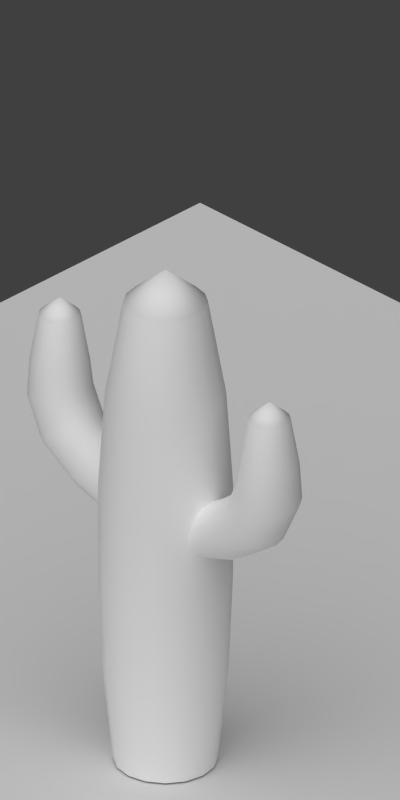 # Source: cactus.blend  (saved by Blender 2.63.0; exported with 4.5.12 LTS)
import bpy
from mathutils import Matrix  # noqa: F401  (used for matrix-valued properties, if any)

bpy.ops.wm.read_factory_settings(use_empty=True)
scene = bpy.context.scene
scene.name = 'Scene'

# ---- collections
col_collection_1 = bpy.data.collections.new('Collection 1'); scene.collection.children.link(col_collection_1)

# ---- materials (node trees are filled in below, after node groups)
mat_cactus = bpy.data.materials.new('Cactus')
mat_cactus.alpha_threshold = 0.0
mat_cactus.use_transparent_shadow = False
mat_cactus.diffuse_color = (1.0, 1.0, 1.0, 1.0)
mat_cactus.roughness = 0.5
mat_cactus.specular_intensity = 0.0
mat_cactus.line_color = (0.0, 0.0, 0.0, 1.0)
mat_material_004 = bpy.data.materials.new('Material.004')
mat_material_004.alpha_threshold = 0.0
mat_material_004.use_transparent_shadow = False
mat_material_004.roughness = 0.5
mat_material_004.line_color = (0.0, 0.0, 0.0, 0.5)

# ---- material node trees

# ---- world
world_world = bpy.data.worlds.new('World'); scene.world = world_world
world_world.color = (0.05088, 0.05088, 0.05088)
world_world.use_sun_shadow = False
world_world.sun_shadow_jitter_overblur = 0.0
world_world.cycles.sampling_method = 'MANUAL'
world_world.cycles.sample_map_resolution = 256

# ---- cameras
cam_camera = bpy.data.cameras.new('Camera')
cam_camera.type = 'ORTHO'
cam_camera.clip_end = 100.0
cam_camera.lens = 35.0
cam_camera.sensor_width = 32.0
cam_camera.sensor_height = 18.0
cam_camera.ortho_scale = 5.7
cam_camera.dof.focus_distance = 0.0
cam_camera.dof.aperture_fstop = 128.0

# ---- lights
light_lamp = bpy.data.lights.new('Lamp', 'SUN')
light_lamp.transmission_factor = 0.0
light_lamp.cutoff_distance = 30.0
light_lamp.angle = 1.571
light_lamp.energy = 2.0
light_lamp.shadow_buffer_clip_start = 1.001
light_lamp.shadow_soft_size = 1.0
light_lamp.shadow_cascade_max_distance = 1000.0
light_lamp.cycles.use_multiple_importance_sampling = False

# ---- meshes
me_circle_002 = bpy.data.meshes.new('Circle.002')
me_circle_002.from_pydata([(-0.008874, 0.375, 0.002641), (-0.1524, 0.3465, 0.002641), (-0.274, 0.2652, 0.002641), (-0.3553, 0.1435, 0.002641), (-0.3839, -1.73e-08, 0.002641), (-0.3553, -0.1435, 0.002641), (-0.274, -0.2652, 0.002641), (-0.1524, -0.3465, 0.002641), (-0.008874, -0.375, 0.002641), (0.1346, -0.3465, 0.002641), (0.2563, -0.2652, 0.002641), (0.3376, -0.1435, 0.002641), (0.3661, 3.563e-09, 0.002641), (0.3376, 0.1435, 0.002641), (0.2563, 0.2652, 0.002641), (0.1346, 0.3465, 0.002641), (-0.008874, 0.45, 0.1526), (-0.1811, 0.4157, 0.1526), (-0.3271, 0.3182, 0.1526), (-0.4246, 0.1722, 0.1526), (-0.4589, -2.142e-08, 0.1526), (-0.4246, -0.1722, 0.1526), (-0.3271, -0.3182, 0.1526), (-0.1811, -0.4157, 0.1526), (-0.008874, -0.45, 0.1526), (0.1633, -0.4157, 0.1526), (0.3093, -0.3182, 0.1526), (0.4069, -0.1722, 0.1526), (0.4411, 3.62e-09, 0.1526), (0.4069, 0.1722, 0.1526), (0.3093, 0.3182, 0.1526), (0.1633, 0.4157, 0.1526), (-0.008874, 0.4815, 0.3026), (-0.1931, 0.4448, 0.3026), (-0.3493, 0.3405, 0.3026), (-0.4537, 0.1843, 0.3026), (-0.4904, -2.285e-08, 0.3026), (-0.4537, -0.1843, 0.3026), (-0.3493, -0.3405, 0.3026), (-0.1931, -0.4448, 0.3026), (-0.008874, -0.4815, 0.3026), (0.1754, -0.4448, 0.3026), (0.3316, -0.3405, 0.3026), (0.436, -0.1843, 0.3026), (0.4726, 3.937e-09, 0.3026), (0.436, 0.1843, 0.3026), (0.3316, 0.3405, 0.3026), (0.1754, 0.4448, 0.3026), (-0.008874, 0.4815, 0.4526), (-0.1931, 0.4448, 0.4526), (-0.3493, 0.3405, 0.4526), (-0.4537, 0.1843, 0.4526), (-0.4904, -2.285e-08, 0.4526), (-0.4537, -0.1843, 0.4526), (-0.3493, -0.3405, 0.4526), (-0.1931, -0.4448, 0.4526), (-0.008874, -0.4815, 0.4526), (0.1754, -0.4448, 0.4526), (0.3316, -0.3405, 0.4526), (0.436, -0.1843, 0.4526), (0.4726, 3.937e-09, 0.4526), (0.436, 0.1843, 0.4526), (0.3316, 0.3405, 0.4526), (0.1754, 0.4448, 0.4526), (-0.008874, 0.4334, 0.6026), (-0.1747, 0.4004, 0.6026), (-0.3153, 0.3064, 0.6026), (-0.4092, 0.1658, 0.6026), (-0.4422, -1.982e-08, 0.6026), (-0.4092, -0.1658, 0.6026), (-0.3153, -0.3064, 0.6026), (-0.1747, -0.4004, 0.6026), (-0.008874, -0.4334, 0.6026), (0.157, -0.4004, 0.6026), (0.2976, -0.3064, 0.6026), (0.3915, -0.1658, 0.6026), (0.4245, 4.29e-09, 0.6026), (0.3915, 0.1658, 0.6026), (0.2976, 0.3064, 0.6026), (0.157, 0.4004, 0.6026), (-0.008874, 0.3033, 0.7526), (-0.125, 0.2803, 0.7526), (-0.2234, 0.2145, 0.7526), (-0.2891, 0.1161, 0.7526), (-0.3122, -1.247e-08, 0.7526), (-0.2891, -0.1161, 0.7526), (-0.2234, -0.2145, 0.7526), (-0.125, -0.2803, 0.7526), (-0.008874, -0.3033, 0.7526), (0.1072, -0.2803, 0.7526), (0.2056, -0.2145, 0.7526), (0.2714, -0.1161, 0.7526), (0.2945, 4.407e-09, 0.7526), (0.2714, 0.1161, 0.7526), (0.2056, 0.2145, 0.7526), (0.1072, 0.2803, 0.7526), (-0.008874, -9.084e-10, 0.8049), (0.3116, 0.1875, 0.401), (0.2812, 0.1732, 0.414), (0.2555, 0.1326, 0.425), (0.2383, 0.07175, 0.4324), (0.2323, -4.527e-08, 0.435), (0.2383, -0.07175, 0.4324), (0.2555, -0.1326, 0.425), (0.2812, -0.1732, 0.414), (0.3116, -0.1875, 0.401), (0.3419, -0.1732, 0.388), (0.3676, -0.1326, 0.3769), (0.3848, -0.07175, 0.3696), (0.3908, 4.066e-09, 0.367), (0.3848, 0.07175, 0.3696), (0.3676, 0.1326, 0.3769), (0.3419, 0.1732, 0.388), (0.6514, 0.225, 0.4327), (0.615, 0.2079, 0.4483), (0.5842, 0.1591, 0.4615), (0.5636, 0.0861, 0.4703), (0.5563, -2.287e-08, 0.4734), (0.5636, -0.0861, 0.4703), (0.5842, -0.1591, 0.4615), (0.615, -0.2079, 0.4483), (0.6514, -0.225, 0.4327), (0.6878, -0.2079, 0.4171), (0.7187, -0.1591, 0.4038), (0.7393, -0.0861, 0.395), (0.7465, 3.633e-08, 0.3919), (0.7393, 0.0861, 0.395), (0.7187, 0.1591, 0.4038), (0.6878, 0.2079, 0.4171), (0.9041, 0.2408, 0.469), (0.8287, 0.2224, 0.4795), (0.7647, 0.1702, 0.4885), (0.7219, 0.09213, 0.4945), (0.7069, -1.603e-08, 0.4966), (0.7219, -0.09213, 0.4945), (0.7647, -0.1702, 0.4885), (0.8287, -0.2224, 0.4795), (0.9041, -0.2408, 0.469), (0.9796, -0.2224, 0.4584), (1.044, -0.1702, 0.4494), (1.086, -0.09213, 0.4435), (1.101, 2.964e-08, 0.4413), (1.086, 0.09213, 0.4435), (1.044, 0.1702, 0.4494), (0.9796, 0.2224, 0.4584), (1.033, 0.2408, 0.5224), (0.9442, 0.2224, 0.5272), (0.8687, 0.1702, 0.5312), (0.8183, 0.09213, 0.5339), (0.8006, -1.245e-08, 0.5349), (0.8183, -0.09213, 0.5339), (0.8687, -0.1702, 0.5312), (0.9442, -0.2224, 0.5272), (1.033, -0.2408, 0.5224), (1.122, -0.2224, 0.5177), (1.198, -0.1702, 0.5136), (1.248, -0.09213, 0.5109), (1.266, 1.568e-08, 0.51), (1.248, 0.09213, 0.5109), (1.198, 0.1702, 0.5136), (1.122, 0.2224, 0.5177), (1.038, 0.2167, 0.5713), (0.9546, 0.2002, 0.5713), (0.8844, 0.1532, 0.5713), (0.8374, 0.08292, 0.5713), (0.8209, -6.938e-09, 0.5713), (0.8374, -0.08292, 0.5713), (0.8844, -0.1532, 0.5713), (0.9546, -0.2002, 0.5713), (1.038, -0.2167, 0.5713), (1.12, -0.2002, 0.5713), (1.191, -0.1532, 0.5713), (1.238, -0.08292, 0.5713), (1.254, 5.117e-09, 0.5713), (1.238, 0.08292, 0.5713), (1.191, 0.1532, 0.5713), (1.12, 0.2002, 0.5713), (1.038, 0.1517, 0.6463), (0.9795, 0.1401, 0.6463), (0.9303, 0.1072, 0.6463), (0.8974, 0.05804, 0.6463), (0.8859, -3.263e-09, 0.6463), (0.8974, -0.05804, 0.6463), (0.9303, -0.1072, 0.6463), (0.9795, -0.1401, 0.6463), (1.038, -0.1517, 0.6463), (1.096, -0.1401, 0.6463), (1.145, -0.1072, 0.6463), (1.178, -0.05804, 0.6463), (1.189, 5.175e-09, 0.6463), (1.178, 0.05804, 0.6463), (1.145, 0.1072, 0.6463), (1.096, 0.1401, 0.6463), (1.038, 2.518e-09, 0.6724), (-0.3488, -0.1875, 0.401), (-0.3185, -0.1732, 0.414), (-0.2928, -0.1326, 0.425), (-0.2756, -0.07175, 0.4324), (-0.2696, -2.136e-09, 0.435), (-0.2756, 0.07175, 0.4324), (-0.2928, 0.1326, 0.425), (-0.3185, 0.1732, 0.414), (-0.3488, 0.1875, 0.401), (-0.3791, 0.1732, 0.388), (-0.4048, 0.1326, 0.3769), (-0.422, 0.07175, 0.3696), (-0.428, -3.762e-08, 0.367), (-0.422, -0.07175, 0.3696), (-0.4048, -0.1326, 0.3769), (-0.3791, -0.1732, 0.388), (-0.6887, -0.225, 0.4327), (-0.6523, -0.2079, 0.4483), (-0.6214, -0.1591, 0.4615), (-0.6008, -0.0861, 0.4703), (-0.5936, 3.795e-09, 0.4734), (-0.6008, 0.0861, 0.4703), (-0.6214, 0.1591, 0.4615), (-0.6523, 0.2079, 0.4483), (-0.6887, 0.225, 0.4327), (-0.7251, 0.2079, 0.4171), (-0.7559, 0.1591, 0.4038), (-0.7765, 0.0861, 0.395), (-0.7838, -3.878e-08, 0.3919), (-0.7765, -0.0861, 0.395), (-0.7559, -0.1591, 0.4038), (-0.7251, -0.2079, 0.4171), (-0.9414, -0.2408, 0.469), (-0.8659, -0.2224, 0.4795), (-0.8019, -0.1702, 0.4885), (-0.7592, -0.09213, 0.4945), (-0.7442, 1.011e-08, 0.4966), (-0.7592, 0.09213, 0.4945), (-0.8019, 0.1702, 0.4885), (-0.8659, 0.2224, 0.4795), (-0.9414, 0.2408, 0.469), (-1.017, 0.2224, 0.4584), (-1.081, 0.1702, 0.4494), (-1.124, 0.09213, 0.4435), (-1.139, -1.073e-09, 0.4413), (-1.124, -0.09213, 0.4435), (-1.081, -0.1702, 0.4494), (-1.017, -0.2224, 0.4584), (-1.07, -0.2407, 0.5224), (-0.9814, -0.2224, 0.5272), (-0.906, -0.1702, 0.5312), (-0.8555, -0.09213, 0.5339), (-0.8378, 1.473e-08, 0.5349), (-0.8555, 0.09213, 0.5339), (-0.906, 0.1702, 0.5312), (-0.9814, 0.2224, 0.5272), (-1.07, 0.2408, 0.5224), (-1.159, 0.2224, 0.5177), (-1.235, 0.1702, 0.5136), (-1.285, 0.09213, 0.5109), (-1.303, 2.726e-08, 0.51), (-1.285, -0.09213, 0.5109), (-1.235, -0.1702, 0.5136), (-1.159, -0.2224, 0.5177), (-1.075, -0.2167, 0.5713), (-0.9919, -0.2002, 0.5713), (-0.9216, -0.1532, 0.5713), (-0.8746, -0.08292, 0.5713), (-0.8581, 1.099e-08, 0.5713), (-0.8746, 0.08292, 0.5713), (-0.9216, 0.1532, 0.5713), (-0.9919, 0.2002, 0.5713), (-1.075, 0.2167, 0.5713), (-1.158, 0.2002, 0.5713), (-1.228, 0.1532, 0.5713), (-1.275, 0.08292, 0.5713), (-1.291, 3.682e-08, 0.5713), (-1.275, -0.08292, 0.5713), (-1.228, -0.1532, 0.5713), (-1.158, -0.2002, 0.5713), (-1.075, -0.1517, 0.6463), (-1.017, -0.1401, 0.6463), (-0.9676, -0.1072, 0.6463), (-0.9347, -0.05804, 0.6463), (-0.9231, 1.3e-08, 0.6463), (-0.9347, 0.05804, 0.6463), (-0.9676, 0.1072, 0.6463), (-1.017, 0.1401, 0.6463), (-1.075, 0.1517, 0.6463), (-1.133, 0.1401, 0.6463), (-1.182, 0.1072, 0.6463), (-1.215, 0.05804, 0.6463), (-1.226, 3.108e-08, 0.6463), (-1.215, -0.05804, 0.6463), (-1.182, -0.1072, 0.6463), (-1.133, -0.1401, 0.6463), (-1.075, 2.048e-08, 0.6724)], [], [(24, 23, 7, 8), (19, 18, 2, 3), (30, 29, 13, 14), (25, 24, 8, 9), (20, 19, 3, 4), (31, 30, 14, 15), (26, 25, 9, 10), (21, 20, 4, 5), (31, 15, 0, 16), (27, 26, 10, 11), (22, 21, 5, 6), (17, 16, 0, 1), (28, 27, 11, 12), (23, 22, 6, 7), (18, 17, 1, 2), (29, 28, 12, 13), (45, 44, 28, 29), (40, 39, 23, 24), (35, 34, 18, 19), (46, 45, 29, 30), (41, 40, 24, 25), (36, 35, 19, 20), (47, 46, 30, 31), (42, 41, 25, 26), (37, 36, 20, 21), (47, 31, 16, 32), (43, 42, 26, 27), (38, 37, 21, 22), (33, 32, 16, 17), (44, 43, 27, 28), (39, 38, 22, 23), (34, 33, 17, 18), (61, 60, 44, 45), (56, 55, 39, 40), (51, 50, 34, 35), (62, 61, 45, 46), (57, 56, 40, 41), (52, 51, 35, 36), (63, 62, 46, 47), (58, 57, 41, 42), (53, 52, 36, 37), (63, 47, 32, 48), (59, 58, 42, 43), (54, 53, 37, 38), (49, 48, 32, 33), (60, 59, 43, 44), (55, 54, 38, 39), (50, 49, 33, 34), (66, 65, 49, 50), (77, 76, 60, 61), (72, 71, 55, 56), (67, 66, 50, 51), (78, 77, 61, 62), (73, 72, 56, 57), (68, 67, 51, 52), (79, 78, 62, 63), (74, 73, 57, 58), (69, 68, 52, 53), (79, 63, 48, 64), (75, 74, 58, 59), (70, 69, 53, 54), (65, 64, 48, 49), (76, 75, 59, 60), (71, 70, 54, 55), (87, 86, 70, 71), (82, 81, 65, 66), (93, 92, 76, 77), (88, 87, 71, 72), (83, 82, 66, 67), (94, 93, 77, 78), (89, 88, 72, 73), (84, 83, 67, 68), (95, 94, 78, 79), (90, 89, 73, 74), (85, 84, 68, 69), (95, 79, 64, 80), (91, 90, 74, 75), (86, 85, 69, 70), (81, 80, 64, 65), (92, 91, 75, 76), (96, 93, 94), (96, 88, 89), (96, 83, 84), (96, 94, 95), (96, 89, 90), (96, 84, 85), (96, 95, 80), (96, 90, 91), (96, 85, 86), (96, 80, 81), (96, 91, 92), (96, 86, 87), (96, 81, 82), (96, 92, 93), (96, 87, 88), (96, 82, 83), (121, 120, 104, 105), (116, 115, 99, 100), (127, 126, 110, 111), (122, 121, 105, 106), (117, 116, 100, 101), (128, 127, 111, 112), (123, 122, 106, 107), (118, 117, 101, 102), (128, 112, 97, 113), (124, 123, 107, 108), (119, 118, 102, 103), (114, 113, 97, 98), (125, 124, 108, 109), (120, 119, 103, 104), (115, 114, 98, 99), (126, 125, 109, 110), (142, 141, 125, 126), (137, 136, 120, 121), (132, 131, 115, 116), (143, 142, 126, 127), (138, 137, 121, 122), (133, 132, 116, 117), (144, 143, 127, 128), (139, 138, 122, 123), (134, 133, 117, 118), (144, 128, 113, 129), (140, 139, 123, 124), (135, 134, 118, 119), (130, 129, 113, 114), (141, 140, 124, 125), (136, 135, 119, 120), (131, 130, 114, 115), (158, 157, 141, 142), (153, 152, 136, 137), (148, 147, 131, 132), (159, 158, 142, 143), (154, 153, 137, 138), (149, 148, 132, 133), (160, 159, 143, 144), (155, 154, 138, 139), (150, 149, 133, 134), (160, 144, 129, 145), (156, 155, 139, 140), (151, 150, 134, 135), (146, 145, 129, 130), (157, 156, 140, 141), (152, 151, 135, 136), (147, 146, 130, 131), (163, 162, 146, 147), (174, 173, 157, 158), (169, 168, 152, 153), (164, 163, 147, 148), (175, 174, 158, 159), (170, 169, 153, 154), (165, 164, 148, 149), (176, 175, 159, 160), (171, 170, 154, 155), (166, 165, 149, 150), (176, 160, 145, 161), (172, 171, 155, 156), (167, 166, 150, 151), (162, 161, 145, 146), (173, 172, 156, 157), (168, 167, 151, 152), (184, 183, 167, 168), (179, 178, 162, 163), (190, 189, 173, 174), (185, 184, 168, 169), (180, 179, 163, 164), (191, 190, 174, 175), (186, 185, 169, 170), (181, 180, 164, 165), (192, 191, 175, 176), (187, 186, 170, 171), (182, 181, 165, 166), (192, 176, 161, 177), (188, 187, 171, 172), (183, 182, 166, 167), (178, 177, 161, 162), (189, 188, 172, 173), (193, 190, 191), (193, 185, 186), (193, 180, 181), (193, 191, 192), (193, 186, 187), (193, 181, 182), (193, 192, 177), (193, 187, 188), (193, 182, 183), (193, 177, 178), (193, 188, 189), (193, 183, 184), (193, 178, 179), (193, 189, 190), (193, 184, 185), (193, 179, 180), (218, 217, 201, 202), (213, 212, 196, 197), (224, 223, 207, 208), (219, 218, 202, 203), (214, 213, 197, 198), (225, 224, 208, 209), (220, 219, 203, 204), (215, 214, 198, 199), (225, 209, 194, 210), (221, 220, 204, 205), (216, 215, 199, 200), (211, 210, 194, 195), (222, 221, 205, 206), (217, 216, 200, 201), (212, 211, 195, 196), (223, 222, 206, 207), (239, 238, 222, 223), (234, 233, 217, 218), (229, 228, 212, 213), (240, 239, 223, 224), (235, 234, 218, 219), (230, 229, 213, 214), (241, 240, 224, 225), (236, 235, 219, 220), (231, 230, 214, 215), (241, 225, 210, 226), (237, 236, 220, 221), (232, 231, 215, 216), (227, 226, 210, 211), (238, 237, 221, 222), (233, 232, 216, 217), (228, 227, 211, 212), (255, 254, 238, 239), (250, 249, 233, 234), (245, 244, 228, 229), (256, 255, 239, 240), (251, 250, 234, 235), (246, 245, 229, 230), (257, 256, 240, 241), (252, 251, 235, 236), (247, 246, 230, 231), (257, 241, 226, 242), (253, 252, 236, 237), (248, 247, 231, 232), (243, 242, 226, 227), (254, 253, 237, 238), (249, 248, 232, 233), (244, 243, 227, 228), (260, 259, 243, 244), (271, 270, 254, 255), (266, 265, 249, 250), (261, 260, 244, 245), (272, 271, 255, 256), (267, 266, 250, 251), (262, 261, 245, 246), (273, 272, 256, 257), (268, 267, 251, 252), (263, 262, 246, 247), (273, 257, 242, 258), (269, 268, 252, 253), (264, 263, 247, 248), (259, 258, 242, 243), (270, 269, 253, 254), (265, 264, 248, 249), (281, 280, 264, 265), (276, 275, 259, 260), (287, 286, 270, 271), (282, 281, 265, 266), (277, 276, 260, 261), (288, 287, 271, 272), (283, 282, 266, 267), (278, 277, 261, 262), (289, 288, 272, 273), (284, 283, 267, 268), (279, 278, 262, 263), (289, 273, 258, 274), (285, 284, 268, 269), (280, 279, 263, 264), (275, 274, 258, 259), (286, 285, 269, 270), (290, 287, 288), (290, 282, 283), (290, 277, 278), (290, 288, 289), (290, 283, 284), (290, 278, 279), (290, 289, 274), (290, 284, 285), (290, 279, 280), (290, 274, 275), (290, 285, 286), (290, 280, 281), (290, 275, 276), (290, 286, 287), (290, 281, 282), (290, 276, 277)])
me_circle_002.polygons.foreach_set('use_smooth', [True] * 288)
_uv = me_circle_002.uv_layers.new(name='UVMap')
_uv.uv.foreach_set('vector', [0.2335, 0.2348, 0.1393, 0.2337, 0.1721, 0.09996, 0.233, 0.1028, 0.1395, 0.2337, 0.03907, 0.2244, 0.1105, 0.08935, 0.1721, 0.09983, 0.4245, 0.2197, 0.3263, 0.2303, 0.2938, 0.09869, 0.3533, 0.08935, 0.3269, 0.2306, 0.2335, 0.2348, 0.233, 0.1028, 0.2931, 0.09975, 0.2339, 0.2346, 0.1395, 0.2337, 0.1721, 0.09983, 0.2331, 0.1025, 0.1397, 0.2305, 0.04267, 0.2176, 0.1143, 0.08935, 0.1734, 0.09992, 0.4241, 0.2178, 0.3269, 0.2306, 0.2931, 0.09975, 0.3523, 0.08935, 0.3273, 0.2307, 0.2339, 0.2346, 0.2331, 0.1025, 0.2932, 0.09985, 0.1397, 0.2305, 0.1734, 0.09992, 0.2333, 0.1033, 0.2327, 0.2352, 0.1392, 0.2306, 0.04107, 0.2197, 0.1124, 0.08935, 0.172, 0.09897, 0.4245, 0.2178, 0.3273, 0.2307, 0.2932, 0.09985, 0.3525, 0.08935, 0.3265, 0.2339, 0.2327, 0.2352, 0.2333, 0.1033, 0.294, 0.1001, 0.2327, 0.2326, 0.1392, 0.2306, 0.172, 0.09897, 0.233, 0.1005, 0.1393, 0.2337, 0.03908, 0.2242, 0.1106, 0.08935, 0.1721, 0.09996, 0.4266, 0.2243, 0.3265, 0.2339, 0.294, 0.1001, 0.355, 0.08935, 0.3263, 0.2303, 0.2327, 0.2326, 0.233, 0.1005, 0.2938, 0.09869, 0.3282, 0.3429, 0.2326, 0.3418, 0.2327, 0.2326, 0.3263, 0.2303, 0.2347, 0.344, 0.1387, 0.3474, 0.1393, 0.2337, 0.2335, 0.2348, 0.1389, 0.3474, 0.03399, 0.3516, 0.03907, 0.2244, 0.1395, 0.2337, 0.4314, 0.3441, 0.3282, 0.3429, 0.3263, 0.2303, 0.4245, 0.2197, 0.3302, 0.3425, 0.2347, 0.344, 0.2335, 0.2348, 0.3269, 0.2306, 0.2351, 0.3439, 0.1389, 0.3474, 0.1395, 0.2337, 0.2339, 0.2346, 0.1362, 0.3419, 0.03399, 0.3398, 0.04267, 0.2176, 0.1397, 0.2305, 0.4327, 0.3407, 0.3302, 0.3425, 0.3269, 0.2306, 0.4241, 0.2178, 0.3306, 0.3425, 0.2351, 0.3439, 0.2339, 0.2346, 0.3273, 0.2307, 0.1362, 0.3419, 0.1397, 0.2305, 0.2327, 0.2352, 0.2313, 0.3439, 0.1371, 0.3427, 0.03399, 0.3436, 0.04107, 0.2197, 0.1392, 0.2306, 0.4331, 0.3407, 0.3306, 0.3425, 0.3273, 0.2307, 0.4245, 0.2178, 0.3271, 0.3475, 0.2313, 0.3439, 0.2327, 0.2352, 0.3265, 0.2339, 0.2326, 0.3418, 0.1371, 0.3427, 0.1392, 0.2306, 0.2327, 0.2326, 0.1387, 0.3474, 0.03399, 0.3517, 0.03908, 0.2242, 0.1393, 0.2337, 0.4317, 0.3517, 0.3271, 0.3475, 0.3265, 0.2339, 0.4266, 0.2243, 0.3253, 0.4492, 0.2326, 0.4441, 0.2326, 0.3418, 0.3282, 0.3429, 0.2363, 0.4462, 0.1434, 0.4546, 0.1387, 0.3474, 0.2347, 0.344, 0.1437, 0.4547, 0.04166, 0.4751, 0.03399, 0.3516, 0.1389, 0.3474, 0.4263, 0.4656, 0.3253, 0.4492, 0.3282, 0.3429, 0.4314, 0.3441, 0.3289, 0.4485, 0.2363, 0.4462, 0.2347, 0.344, 0.3302, 0.3425, 0.2367, 0.4463, 0.1437, 0.4547, 0.1389, 0.3474, 0.2351, 0.3439, 0.1371, 0.4475, 0.0368, 0.4599, 0.03399, 0.3398, 0.1362, 0.3419, 0.4298, 0.4613, 0.3289, 0.4485, 0.3302, 0.3425, 0.4327, 0.3407, 0.3293, 0.4484, 0.2367, 0.4463, 0.2351, 0.3439, 0.3306, 0.3425, 0.1371, 0.4475, 0.1362, 0.3419, 0.2313, 0.3439, 0.2295, 0.4458, 0.1398, 0.449, 0.03893, 0.4651, 0.03399, 0.3436, 0.1371, 0.3427, 0.4302, 0.4612, 0.3293, 0.4484, 0.3306, 0.3425, 0.4331, 0.3407, 0.3222, 0.4544, 0.2295, 0.4458, 0.2313, 0.3439, 0.3271, 0.3475, 0.2326, 0.4441, 0.1398, 0.449, 0.1371, 0.3427, 0.2326, 0.3418, 0.1434, 0.4546, 0.04169, 0.475, 0.03399, 0.3517, 0.1387, 0.3474, 0.424, 0.4751, 0.3222, 0.4544, 0.3271, 0.3475, 0.4317, 0.3517, 0.3997, 0.5997, 0.3109, 0.5641, 0.3222, 0.4544, 0.424, 0.4751, 0.3164, 0.5591, 0.2325, 0.5499, 0.2326, 0.4441, 0.3253, 0.4492, 0.2384, 0.5518, 0.1548, 0.5649, 0.1434, 0.4546, 0.2363, 0.4462, 0.1551, 0.5653, 0.06599, 0.6008, 0.04166, 0.4751, 0.1437, 0.4547, 0.4051, 0.5905, 0.3164, 0.5591, 0.3253, 0.4492, 0.4263, 0.4656, 0.322, 0.558, 0.2384, 0.5518, 0.2363, 0.4462, 0.3289, 0.4485, 0.2387, 0.5522, 0.1551, 0.5653, 0.1437, 0.4547, 0.2367, 0.4463, 0.1436, 0.5569, 0.05508, 0.5841, 0.0368, 0.4599, 0.1371, 0.4475, 0.4115, 0.5854, 0.322, 0.558, 0.3289, 0.4485, 0.4298, 0.4613, 0.3226, 0.5579, 0.2387, 0.5522, 0.2367, 0.4463, 0.3293, 0.4484, 0.1436, 0.5569, 0.1371, 0.4475, 0.2295, 0.4458, 0.2274, 0.5512, 0.1486, 0.5588, 0.05995, 0.5899, 0.03893, 0.4651, 0.1398, 0.449, 0.4119, 0.5853, 0.3226, 0.5579, 0.3293, 0.4484, 0.4302, 0.4612, 0.3109, 0.5641, 0.2274, 0.5512, 0.2295, 0.4458, 0.3222, 0.4544, 0.2325, 0.5499, 0.1486, 0.5588, 0.1398, 0.449, 0.2326, 0.4441, 0.1548, 0.5649, 0.06612, 0.6004, 0.04169, 0.475, 0.1434, 0.4546, 0.1795, 0.7054, 0.12, 0.7459, 0.06612, 0.6004, 0.1548, 0.5649, 0.3457, 0.7453, 0.2862, 0.7046, 0.3109, 0.5641, 0.3997, 0.5997, 0.295, 0.6998, 0.2323, 0.6876, 0.2325, 0.5499, 0.3164, 0.5591, 0.2417, 0.6898, 0.1795, 0.7054, 0.1548, 0.5649, 0.2384, 0.5518, 0.1794, 0.7051, 0.1189, 0.7446, 0.06599, 0.6008, 0.1551, 0.5653, 0.3555, 0.7373, 0.295, 0.6998, 0.3164, 0.5591, 0.4051, 0.5905, 0.3045, 0.6988, 0.2417, 0.6898, 0.2384, 0.5518, 0.322, 0.558, 0.2418, 0.6901, 0.1794, 0.7051, 0.1551, 0.5653, 0.2387, 0.5522, 0.1614, 0.6976, 0.1006, 0.7315, 0.05508, 0.5841, 0.1436, 0.5569, 0.3665, 0.732, 0.3045, 0.6988, 0.322, 0.558, 0.4115, 0.5854, 0.3049, 0.6982, 0.2418, 0.6901, 0.2387, 0.5522, 0.3226, 0.5579, 0.1614, 0.6976, 0.1436, 0.5569, 0.2274, 0.5512, 0.2242, 0.689, 0.1697, 0.6995, 0.1094, 0.7366, 0.05995, 0.5899, 0.1486, 0.5588, 0.3669, 0.7316, 0.3049, 0.6982, 0.3226, 0.5579, 0.4119, 0.5853, 0.2862, 0.7046, 0.2242, 0.689, 0.2274, 0.5512, 0.3109, 0.5641, 0.2323, 0.6876, 0.1697, 0.6995, 0.1486, 0.5588, 0.2325, 0.5499, 0.2303, 0.9985, 0.295, 0.6998, 0.3555, 0.7373, 0.2303, 0.9985, 0.2417, 0.6898, 0.3045, 0.6988, 0.2303, 0.9985, 0.1794, 0.7051, 0.2418, 0.6901, 0.2303, 0.9985, 0.1006, 0.7315, 0.1614, 0.6976, 0.2303, 0.9985, 0.3045, 0.6988, 0.3665, 0.732, 0.2303, 0.9985, 0.2418, 0.6901, 0.3049, 0.6982, 0.2303, 0.9985, 0.1614, 0.6976, 0.2242, 0.689, 0.2303, 0.9985, 0.1094, 0.7366, 0.1697, 0.6995, 0.2303, 0.9985, 0.3049, 0.6982, 0.3669, 0.7316, 0.2303, 0.9985, 0.2242, 0.689, 0.2862, 0.7046, 0.2303, 0.9985, 0.1697, 0.6995, 0.2323, 0.6876, 0.2303, 0.9985, 0.12, 0.7459, 0.1795, 0.7054, 0.2303, 0.9985, 0.2862, 0.7046, 0.3457, 0.7453, 0.2303, 0.9985, 0.2323, 0.6876, 0.295, 0.6998, 0.2303, 0.9985, 0.1795, 0.7054, 0.2417, 0.6898, 0.2303, 0.9985, 0.1189, 0.7446, 0.1794, 0.7051, 0.2335, 0.2348, 0.1393, 0.2337, 0.1721, 0.09996, 0.233, 0.1028, 0.1395, 0.2337, 0.03907, 0.2244, 0.1105, 0.08935, 0.1721, 0.09983, 0.4245, 0.2197, 0.3263, 0.2303, 0.2938, 0.09869, 0.3533, 0.08935, 0.3269, 0.2306, 0.2335, 0.2348, 0.233, 0.1028, 0.2931, 0.09975, 0.2339, 0.2346, 0.1395, 0.2337, 0.1721, 0.09983, 0.2331, 0.1025, 0.1397, 0.2305, 0.04267, 0.2176, 0.1143, 0.08935, 0.1734, 0.09992, 0.4241, 0.2178, 0.3269, 0.2306, 0.2931, 0.09975, 0.3523, 0.08935, 0.3273, 0.2307, 0.2339, 0.2346, 0.2331, 0.1025, 0.2932, 0.09985, 0.1397, 0.2305, 0.1734, 0.09992, 0.2333, 0.1033, 0.2327, 0.2352, 0.1392, 0.2306, 0.04107, 0.2197, 0.1124, 0.08935, 0.172, 0.09897, 0.4245, 0.2178, 0.3273, 0.2307, 0.2932, 0.09985, 0.3525, 0.08935, 0.3265, 0.2339, 0.2327, 0.2352, 0.2333, 0.1033, 0.294, 0.1001, 0.2327, 0.2326, 0.1392, 0.2306, 0.172, 0.09897, 0.233, 0.1005, 0.1393, 0.2337, 0.03908, 0.2242, 0.1106, 0.08935, 0.1721, 0.09996, 0.4266, 0.2243, 0.3265, 0.2339, 0.294, 0.1001, 0.355, 0.08935, 0.3263, 0.2303, 0.2327, 0.2326, 0.233, 0.1005, 0.2938, 0.09869, 0.3282, 0.3429, 0.2326, 0.3418, 0.2327, 0.2326, 0.3263, 0.2303, 0.2347, 0.344, 0.1387, 0.3474, 0.1393, 0.2337, 0.2335, 0.2348, 0.1389, 0.3474, 0.03399, 0.3516, 0.03907, 0.2244, 0.1395, 0.2337, 0.4314, 0.3441, 0.3282, 0.3429, 0.3263, 0.2303, 0.4245, 0.2197, 0.3302, 0.3425, 0.2347, 0.344, 0.2335, 0.2348, 0.3269, 0.2306, 0.2351, 0.3439, 0.1389, 0.3474, 0.1395, 0.2337, 0.2339, 0.2346, 0.1362, 0.3419, 0.03399, 0.3398, 0.04267, 0.2176, 0.1397, 0.2305, 0.4327, 0.3407, 0.3302, 0.3425, 0.3269, 0.2306, 0.4241, 0.2178, 0.3306, 0.3425, 0.2351, 0.3439, 0.2339, 0.2346, 0.3273, 0.2307, 0.1362, 0.3419, 0.1397, 0.2305, 0.2327, 0.2352, 0.2313, 0.3439, 0.1371, 0.3427, 0.03399, 0.3436, 0.04107, 0.2197, 0.1392, 0.2306, 0.4331, 0.3407, 0.3306, 0.3425, 0.3273, 0.2307, 0.4245, 0.2178, 0.3271, 0.3475, 0.2313, 0.3439, 0.2327, 0.2352, 0.3265, 0.2339, 0.2326, 0.3418, 0.1371, 0.3427, 0.1392, 0.2306, 0.2327, 0.2326, 0.1387, 0.3474, 0.03399, 0.3517, 0.03908, 0.2242, 0.1393, 0.2337, 0.4317, 0.3517, 0.3271, 0.3475, 0.3265, 0.2339, 0.4266, 0.2243, 0.3253, 0.4492, 0.2326, 0.4441, 0.2326, 0.3418, 0.3282, 0.3429, 0.2363, 0.4462, 0.1434, 0.4546, 0.1387, 0.3474, 0.2347, 0.344, 0.1437, 0.4547, 0.04166, 0.4751, 0.03399, 0.3516, 0.1389, 0.3474, 0.4263, 0.4656, 0.3253, 0.4492, 0.3282, 0.3429, 0.4314, 0.3441, 0.3289, 0.4485, 0.2363, 0.4462, 0.2347, 0.344, 0.3302, 0.3425, 0.2367, 0.4463, 0.1437, 0.4547, 0.1389, 0.3474, 0.2351, 0.3439, 0.1371, 0.4475, 0.0368, 0.4599, 0.03399, 0.3398, 0.1362, 0.3419, 0.4298, 0.4613, 0.3289, 0.4485, 0.3302, 0.3425, 0.4327, 0.3407, 0.3293, 0.4484, 0.2367, 0.4463, 0.2351, 0.3439, 0.3306, 0.3425, 0.1371, 0.4475, 0.1362, 0.3419, 0.2313, 0.3439, 0.2295, 0.4458, 0.1398, 0.449, 0.03893, 0.4651, 0.03399, 0.3436, 0.1371, 0.3427, 0.4302, 0.4612, 0.3293, 0.4484, 0.3306, 0.3425, 0.4331, 0.3407, 0.3222, 0.4544, 0.2295, 0.4458, 0.2313, 0.3439, 0.3271, 0.3475, 0.2326, 0.4441, 0.1398, 0.449, 0.1371, 0.3427, 0.2326, 0.3418, 0.1434, 0.4546, 0.04169, 0.475, 0.03399, 0.3517, 0.1387, 0.3474, 0.424, 0.4751, 0.3222, 0.4544, 0.3271, 0.3475, 0.4317, 0.3517, 0.3997, 0.5997, 0.3109, 0.5641, 0.3222, 0.4544, 0.424, 0.4751, 0.3164, 0.5591, 0.2325, 0.5499, 0.2326, 0.4441, 0.3253, 0.4492, 0.2384, 0.5518, 0.1548, 0.5649, 0.1434, 0.4546, 0.2363, 0.4462, 0.1551, 0.5653, 0.06599, 0.6008, 0.04166, 0.4751, 0.1437, 0.4547, 0.4051, 0.5905, 0.3164, 0.5591, 0.3253, 0.4492, 0.4263, 0.4656, 0.322, 0.558, 0.2384, 0.5518, 0.2363, 0.4462, 0.3289, 0.4485, 0.2387, 0.5522, 0.1551, 0.5653, 0.1437, 0.4547, 0.2367, 0.4463, 0.1436, 0.5569, 0.05508, 0.5841, 0.0368, 0.4599, 0.1371, 0.4475, 0.4115, 0.5854, 0.322, 0.558, 0.3289, 0.4485, 0.4298, 0.4613, 0.3226, 0.5579, 0.2387, 0.5522, 0.2367, 0.4463, 0.3293, 0.4484, 0.1436, 0.5569, 0.1371, 0.4475, 0.2295, 0.4458, 0.2274, 0.5512, 0.1486, 0.5588, 0.05995, 0.5899, 0.03893, 0.4651, 0.1398, 0.449, 0.4119, 0.5853, 0.3226, 0.5579, 0.3293, 0.4484, 0.4302, 0.4612, 0.3109, 0.5641, 0.2274, 0.5512, 0.2295, 0.4458, 0.3222, 0.4544, 0.2325, 0.5499, 0.1486, 0.5588, 0.1398, 0.449, 0.2326, 0.4441, 0.1548, 0.5649, 0.06612, 0.6004, 0.04169, 0.475, 0.1434, 0.4546, 0.1795, 0.7054, 0.12, 0.7459, 0.06612, 0.6004, 0.1548, 0.5649, 0.3457, 0.7453, 0.2862, 0.7046, 0.3109, 0.5641, 0.3997, 0.5997, 0.295, 0.6998, 0.2323, 0.6876, 0.2325, 0.5499, 0.3164, 0.5591, 0.2417, 0.6898, 0.1795, 0.7054, 0.1548, 0.5649, 0.2384, 0.5518, 0.1794, 0.7051, 0.1189, 0.7446, 0.06599, 0.6008, 0.1551, 0.5653, 0.3555, 0.7373, 0.295, 0.6998, 0.3164, 0.5591, 0.4051, 0.5905, 0.3045, 0.6988, 0.2417, 0.6898, 0.2384, 0.5518, 0.322, 0.558, 0.2418, 0.6901, 0.1794, 0.7051, 0.1551, 0.5653, 0.2387, 0.5522, 0.1614, 0.6976, 0.1006, 0.7315, 0.05508, 0.5841, 0.1436, 0.5569, 0.3665, 0.732, 0.3045, 0.6988, 0.322, 0.558, 0.4115, 0.5854, 0.3049, 0.6982, 0.2418, 0.6901, 0.2387, 0.5522, 0.3226, 0.5579, 0.1614, 0.6976, 0.1436, 0.5569, 0.2274, 0.5512, 0.2242, 0.689, 0.1697, 0.6995, 0.1094, 0.7366, 0.05995, 0.5899, 0.1486, 0.5588, 0.3669, 0.7316, 0.3049, 0.6982, 0.3226, 0.5579, 0.4119, 0.5853, 0.2862, 0.7046, 0.2242, 0.689, 0.2274, 0.5512, 0.3109, 0.5641, 0.2323, 0.6876, 0.1697, 0.6995, 0.1486, 0.5588, 0.2325, 0.5499, 0.2303, 0.9985, 0.295, 0.6998, 0.3555, 0.7373, 0.2303, 0.9985, 0.2417, 0.6898, 0.3045, 0.6988, 0.2303, 0.9985, 0.1794, 0.7051, 0.2418, 0.6901, 0.2303, 0.9985, 0.1006, 0.7315, 0.1614, 0.6976, 0.2303, 0.9985, 0.3045, 0.6988, 0.3665, 0.732, 0.2303, 0.9985, 0.2418, 0.6901, 0.3049, 0.6982, 0.2303, 0.9985, 0.1614, 0.6976, 0.2242, 0.689, 0.2303, 0.9985, 0.1094, 0.7366, 0.1697, 0.6995, 0.2303, 0.9985, 0.3049, 0.6982, 0.3669, 0.7316, 0.2303, 0.9985, 0.2242, 0.689, 0.2862, 0.7046, 0.2303, 0.9985, 0.1697, 0.6995, 0.2323, 0.6876, 0.2303, 0.9985, 0.12, 0.7459, 0.1795, 0.7054, 0.2303, 0.9985, 0.2862, 0.7046, 0.3457, 0.7453, 0.2303, 0.9985, 0.2323, 0.6876, 0.295, 0.6998, 0.2303, 0.9985, 0.1795, 0.7054, 0.2417, 0.6898, 0.2303, 0.9985, 0.1189, 0.7446, 0.1794, 0.7051, 0.2335, 0.2348, 0.1393, 0.2337, 0.1721, 0.09996, 0.233, 0.1028, 0.1395, 0.2337, 0.03907, 0.2244, 0.1105, 0.08935, 0.1721, 0.09983, 0.4245, 0.2197, 0.3263, 0.2303, 0.2938, 0.09869, 0.3533, 0.08935, 0.3269, 0.2306, 0.2335, 0.2348, 0.233, 0.1028, 0.2931, 0.09975, 0.2339, 0.2346, 0.1395, 0.2337, 0.1721, 0.09983, 0.2331, 0.1025, 0.1397, 0.2305, 0.04267, 0.2176, 0.1143, 0.08935, 0.1734, 0.09992, 0.4241, 0.2178, 0.3269, 0.2306, 0.2931, 0.09975, 0.3523, 0.08935, 0.3273, 0.2307, 0.2339, 0.2346, 0.2331, 0.1025, 0.2932, 0.09985, 0.1397, 0.2305, 0.1734, 0.09992, 0.2333, 0.1033, 0.2327, 0.2352, 0.1392, 0.2306, 0.04107, 0.2197, 0.1124, 0.08935, 0.172, 0.09897, 0.4245, 0.2178, 0.3273, 0.2307, 0.2932, 0.09985, 0.3525, 0.08935, 0.3265, 0.2339, 0.2327, 0.2352, 0.2333, 0.1033, 0.294, 0.1001, 0.2327, 0.2326, 0.1392, 0.2306, 0.172, 0.09897, 0.233, 0.1005, 0.1393, 0.2337, 0.03908, 0.2242, 0.1106, 0.08935, 0.1721, 0.09996, 0.4266, 0.2243, 0.3265, 0.2339, 0.294, 0.1001, 0.355, 0.08935, 0.3263, 0.2303, 0.2327, 0.2326, 0.233, 0.1005, 0.2938, 0.09869, 0.3282, 0.3429, 0.2326, 0.3418, 0.2327, 0.2326, 0.3263, 0.2303, 0.2347, 0.344, 0.1387, 0.3474, 0.1393, 0.2337, 0.2335, 0.2348, 0.1389, 0.3474, 0.03399, 0.3516, 0.03907, 0.2244, 0.1395, 0.2337, 0.4314, 0.3441, 0.3282, 0.3429, 0.3263, 0.2303, 0.4245, 0.2197, 0.3302, 0.3425, 0.2347, 0.344, 0.2335, 0.2348, 0.3269, 0.2306, 0.2351, 0.3439, 0.1389, 0.3474, 0.1395, 0.2337, 0.2339, 0.2346, 0.1362, 0.3419, 0.03399, 0.3398, 0.04267, 0.2176, 0.1397, 0.2305, 0.4327, 0.3407, 0.3302, 0.3425, 0.3269, 0.2306, 0.4241, 0.2178, 0.3306, 0.3425, 0.2351, 0.3439, 0.2339, 0.2346, 0.3273, 0.2307, 0.1362, 0.3419, 0.1397, 0.2305, 0.2327, 0.2352, 0.2313, 0.3439, 0.1371, 0.3427, 0.03399, 0.3436, 0.04107, 0.2197, 0.1392, 0.2306, 0.4331, 0.3407, 0.3306, 0.3425, 0.3273, 0.2307, 0.4245, 0.2178, 0.3271, 0.3475, 0.2313, 0.3439, 0.2327, 0.2352, 0.3265, 0.2339, 0.2326, 0.3418, 0.1371, 0.3427, 0.1392, 0.2306, 0.2327, 0.2326, 0.1387, 0.3474, 0.03399, 0.3517, 0.03908, 0.2242, 0.1393, 0.2337, 0.4317, 0.3517, 0.3271, 0.3475, 0.3265, 0.2339, 0.4266, 0.2243, 0.3253, 0.4492, 0.2326, 0.4441, 0.2326, 0.3418, 0.3282, 0.3429, 0.2363, 0.4462, 0.1434, 0.4546, 0.1387, 0.3474, 0.2347, 0.344, 0.1437, 0.4547, 0.04166, 0.4751, 0.03399, 0.3516, 0.1389, 0.3474, 0.4263, 0.4656, 0.3253, 0.4492, 0.3282, 0.3429, 0.4314, 0.3441, 0.3289, 0.4485, 0.2363, 0.4462, 0.2347, 0.344, 0.3302, 0.3425, 0.2367, 0.4463, 0.1437, 0.4547, 0.1389, 0.3474, 0.2351, 0.3439, 0.1371, 0.4475, 0.0368, 0.4599, 0.03399, 0.3398, 0.1362, 0.3419, 0.4298, 0.4613, 0.3289, 0.4485, 0.3302, 0.3425, 0.4327, 0.3407, 0.3293, 0.4484, 0.2367, 0.4463, 0.2351, 0.3439, 0.3306, 0.3425, 0.1371, 0.4475, 0.1362, 0.3419, 0.2313, 0.3439, 0.2295, 0.4458, 0.1398, 0.449, 0.03893, 0.4651, 0.03399, 0.3436, 0.1371, 0.3427, 0.4302, 0.4612, 0.3293, 0.4484, 0.3306, 0.3425, 0.4331, 0.3407, 0.3222, 0.4544, 0.2295, 0.4458, 0.2313, 0.3439, 0.3271, 0.3475, 0.2326, 0.4441, 0.1398, 0.449, 0.1371, 0.3427, 0.2326, 0.3418, 0.1434, 0.4546, 0.04169, 0.475, 0.03399, 0.3517, 0.1387, 0.3474, 0.424, 0.4751, 0.3222, 0.4544, 0.3271, 0.3475, 0.4317, 0.3517, 0.3997, 0.5997, 0.3109, 0.5641, 0.3222, 0.4544, 0.424, 0.4751, 0.3164, 0.5591, 0.2325, 0.5499, 0.2326, 0.4441, 0.3253, 0.4492, 0.2384, 0.5518, 0.1548, 0.5649, 0.1434, 0.4546, 0.2363, 0.4462, 0.1551, 0.5653, 0.06599, 0.6008, 0.04166, 0.4751, 0.1437, 0.4547, 0.4051, 0.5905, 0.3164, 0.5591, 0.3253, 0.4492, 0.4263, 0.4656, 0.322, 0.558, 0.2384, 0.5518, 0.2363, 0.4462, 0.3289, 0.4485, 0.2387, 0.5522, 0.1551, 0.5653, 0.1437, 0.4547, 0.2367, 0.4463, 0.1436, 0.5569, 0.05508, 0.5841, 0.0368, 0.4599, 0.1371, 0.4475, 0.4115, 0.5854, 0.322, 0.558, 0.3289, 0.4485, 0.4298, 0.4613, 0.3226, 0.5579, 0.2387, 0.5522, 0.2367, 0.4463, 0.3293, 0.4484, 0.1436, 0.5569, 0.1371, 0.4475, 0.2295, 0.4458, 0.2274, 0.5512, 0.1486, 0.5588, 0.05995, 0.5899, 0.03893, 0.4651, 0.1398, 0.449, 0.4119, 0.5853, 0.3226, 0.5579, 0.3293, 0.4484, 0.4302, 0.4612, 0.3109, 0.5641, 0.2274, 0.5512, 0.2295, 0.4458, 0.3222, 0.4544, 0.2325, 0.5499, 0.1486, 0.5588, 0.1398, 0.449, 0.2326, 0.4441, 0.1548, 0.5649, 0.06612, 0.6004, 0.04169, 0.475, 0.1434, 0.4546, 0.1795, 0.7054, 0.12, 0.7459, 0.06612, 0.6004, 0.1548, 0.5649, 0.3457, 0.7453, 0.2862, 0.7046, 0.3109, 0.5641, 0.3997, 0.5997, 0.295, 0.6998, 0.2323, 0.6876, 0.2325, 0.5499, 0.3164, 0.5591, 0.2417, 0.6898, 0.1795, 0.7054, 0.1548, 0.5649, 0.2384, 0.5518, 0.1794, 0.7051, 0.1189, 0.7446, 0.06599, 0.6008, 0.1551, 0.5653, 0.3555, 0.7373, 0.295, 0.6998, 0.3164, 0.5591, 0.4051, 0.5905, 0.3045, 0.6988, 0.2417, 0.6898, 0.2384, 0.5518, 0.322, 0.558, 0.2418, 0.6901, 0.1794, 0.7051, 0.1551, 0.5653, 0.2387, 0.5522, 0.1614, 0.6976, 0.1006, 0.7315, 0.05508, 0.5841, 0.1436, 0.5569, 0.3665, 0.732, 0.3045, 0.6988, 0.322, 0.558, 0.4115, 0.5854, 0.3049, 0.6982, 0.2418, 0.6901, 0.2387, 0.5522, 0.3226, 0.5579, 0.1614, 0.6976, 0.1436, 0.5569, 0.2274, 0.5512, 0.2242, 0.689, 0.1697, 0.6995, 0.1094, 0.7366, 0.05995, 0.5899, 0.1486, 0.5588, 0.3669, 0.7316, 0.3049, 0.6982, 0.3226, 0.5579, 0.4119, 0.5853, 0.2862, 0.7046, 0.2242, 0.689, 0.2274, 0.5512, 0.3109, 0.5641, 0.2323, 0.6876, 0.1697, 0.6995, 0.1486, 0.5588, 0.2325, 0.5499, 0.2303, 0.9985, 0.295, 0.6998, 0.3555, 0.7373, 0.2303, 0.9985, 0.2417, 0.6898, 0.3045, 0.6988, 0.2303, 0.9985, 0.1794, 0.7051, 0.2418, 0.6901, 0.2303, 0.9985, 0.1006, 0.7315, 0.1614, 0.6976, 0.2303, 0.9985, 0.3045, 0.6988, 0.3665, 0.732, 0.2303, 0.9985, 0.2418, 0.6901, 0.3049, 0.6982, 0.2303, 0.9985, 0.1614, 0.6976, 0.2242, 0.689, 0.2303, 0.9985, 0.1094, 0.7366, 0.1697, 0.6995, 0.2303, 0.9985, 0.3049, 0.6982, 0.3669, 0.7316, 0.2303, 0.9985, 0.2242, 0.689, 0.2862, 0.7046, 0.2303, 0.9985, 0.1697, 0.6995, 0.2323, 0.6876, 0.2303, 0.9985, 0.12, 0.7459, 0.1795, 0.7054, 0.2303, 0.9985, 0.2862, 0.7046, 0.3457, 0.7453, 0.2303, 0.9985, 0.2323, 0.6876, 0.295, 0.6998, 0.2303, 0.9985, 0.1795, 0.7054, 0.2417, 0.6898, 0.2303, 0.9985, 0.1189, 0.7446, 0.1794, 0.7051])
me_circle_002.materials.append(mat_cactus)
me_circle_002.use_remesh_preserve_volume = False
me_circle_002.use_remesh_preserve_attributes = False
me_circle_002.use_mirror_vertex_groups = False
me_circle_002.update()
me_plane = bpy.data.meshes.new('Plane')
me_plane.from_pydata([(1.0, -1.0, 0.0), (-1.0, -1.0, 0.0), (1.0, 1.0, 0.0), (-1.0, 1.0, 0.0)], [], [(2, 3, 1, 0)])
me_plane.materials.append(mat_material_004)
me_plane.use_remesh_preserve_volume = False
me_plane.use_remesh_preserve_attributes = False
me_plane.use_mirror_vertex_groups = False
me_plane.update()
me_circle_001 = bpy.data.meshes.new('Circle.001')
me_circle_001.from_pydata([(0.0, 0.25, 0.0), (-0.09567, 0.231, 0.0), (-0.1768, 0.1768, 0.0), (-0.231, 0.09567, 0.0), (-0.25, -1.093e-08, 0.0), (-0.231, -0.09567, 0.0), (-0.1768, -0.1768, 0.0), (-0.09567, -0.231, 0.0), (-3.775e-08, -0.25, 0.0), (0.09567, -0.231, 0.0), (0.1768, -0.1768, 0.0), (0.231, -0.09567, 0.0), (0.25, 2.981e-09, 0.0), (0.231, 0.09567, 0.0), (0.1768, 0.1768, 0.0), (0.09567, 0.231, 0.0), (1.863e-09, 0.3, 0.1), (-0.1148, 0.2772, 0.1), (-0.2121, 0.2121, 0.1), (-0.2772, 0.1148, 0.1), (-0.3, -1.367e-08, 0.1), (-0.2772, -0.1148, 0.1), (-0.2121, -0.2121, 0.1), (-0.1148, -0.2772, 0.1), (-4.344e-08, -0.3, 0.1), (0.1148, -0.2772, 0.1), (0.2121, -0.2121, 0.1), (0.2772, -0.1148, 0.1), (0.3, 3.019e-09, 0.1), (0.2772, 0.1148, 0.1), (0.2121, 0.2121, 0.1), (0.1148, 0.2772, 0.1), (3.655e-09, 0.321, 0.2), (-0.1228, 0.2966, 0.2), (-0.227, 0.227, 0.2), (-0.2966, 0.1228, 0.2), (-0.321, -1.463e-08, 0.2), (-0.2966, -0.1228, 0.2), (-0.227, -0.227, 0.2), (-0.1228, -0.2966, 0.2), (-4.481e-08, -0.321, 0.2), (0.1228, -0.2966, 0.2), (0.227, -0.227, 0.2), (0.2966, -0.1228, 0.2), (0.321, 3.23e-09, 0.2), (0.2966, 0.1228, 0.2), (0.227, 0.227, 0.2), (0.1228, 0.2966, 0.2), (3.655e-09, 0.321, 0.3), (-0.1228, 0.2966, 0.3), (-0.227, 0.227, 0.3), (-0.2966, 0.1228, 0.3), (-0.321, -1.463e-08, 0.3), (-0.2966, -0.1228, 0.3), (-0.227, -0.227, 0.3), (-0.1228, -0.2966, 0.3), (-4.481e-08, -0.321, 0.3), (0.1228, -0.2966, 0.3), (0.227, -0.227, 0.3), (0.2966, -0.1228, 0.3), (0.321, 3.23e-09, 0.3), (0.2966, 0.1228, 0.3), (0.227, 0.227, 0.3), (0.1228, 0.2966, 0.3), (3.011e-09, 0.2889, 0.4), (-0.1106, 0.2669, 0.4), (-0.2043, 0.2043, 0.4), (-0.2669, 0.1106, 0.4), (-0.2889, -1.261e-08, 0.4), (-0.2669, -0.1106, 0.4), (-0.2043, -0.2043, 0.4), (-0.1106, -0.2669, 0.4), (-4.061e-08, -0.2889, 0.4), (0.1106, -0.2669, 0.4), (0.2043, -0.2043, 0.4), (0.2669, -0.1106, 0.4), (0.2889, 3.466e-09, 0.4), (0.2669, 0.1106, 0.4), (0.2043, 0.2043, 0.4), (0.1106, 0.2669, 0.4), (-5.469e-10, 0.2022, 0.5), (-0.07739, 0.1868, 0.5), (-0.143, 0.143, 0.5), (-0.1868, 0.07739, 0.5), (-0.2022, -7.708e-09, 0.5), (-0.1868, -0.07739, 0.5), (-0.143, -0.143, 0.5), (-0.07739, -0.1868, 0.5), (-3.108e-08, -0.2022, 0.5), (0.07739, -0.1868, 0.5), (0.143, -0.143, 0.5), (0.1868, -0.07739, 0.5), (0.2022, 3.544e-09, 0.5), (0.1868, 0.07739, 0.5), (0.143, 0.143, 0.5), (0.07739, 0.1868, 0.5), (-2.235e-08, 0.0, 0.5749)], [], [(24, 23, 7, 8), (19, 18, 2, 3), (30, 29, 13, 14), (25, 24, 8, 9), (20, 19, 3, 4), (31, 30, 14, 15), (26, 25, 9, 10), (21, 20, 4, 5), (31, 15, 0, 16), (27, 26, 10, 11), (22, 21, 5, 6), (17, 16, 0, 1), (28, 27, 11, 12), (23, 22, 6, 7), (18, 17, 1, 2), (29, 28, 12, 13), (45, 44, 28, 29), (40, 39, 23, 24), (35, 34, 18, 19), (46, 45, 29, 30), (41, 40, 24, 25), (36, 35, 19, 20), (47, 46, 30, 31), (42, 41, 25, 26), (37, 36, 20, 21), (47, 31, 16, 32), (43, 42, 26, 27), (38, 37, 21, 22), (33, 32, 16, 17), (44, 43, 27, 28), (39, 38, 22, 23), (34, 33, 17, 18), (61, 60, 44, 45), (56, 55, 39, 40), (51, 50, 34, 35), (62, 61, 45, 46), (57, 56, 40, 41), (52, 51, 35, 36), (63, 62, 46, 47), (58, 57, 41, 42), (53, 52, 36, 37), (63, 47, 32, 48), (59, 58, 42, 43), (54, 53, 37, 38), (49, 48, 32, 33), (60, 59, 43, 44), (55, 54, 38, 39), (50, 49, 33, 34), (66, 65, 49, 50), (77, 76, 60, 61), (72, 71, 55, 56), (67, 66, 50, 51), (78, 77, 61, 62), (73, 72, 56, 57), (68, 67, 51, 52), (79, 78, 62, 63), (74, 73, 57, 58), (69, 68, 52, 53), (79, 63, 48, 64), (75, 74, 58, 59), (70, 69, 53, 54), (65, 64, 48, 49), (76, 75, 59, 60), (71, 70, 54, 55), (87, 86, 70, 71), (82, 81, 65, 66), (93, 92, 76, 77), (88, 87, 71, 72), (83, 82, 66, 67), (94, 93, 77, 78), (89, 88, 72, 73), (84, 83, 67, 68), (95, 94, 78, 79), (90, 89, 73, 74), (85, 84, 68, 69), (95, 79, 64, 80), (91, 90, 74, 75), (86, 85, 69, 70), (81, 80, 64, 65), (92, 91, 75, 76), (96, 93, 94), (96, 88, 89), (96, 83, 84), (96, 94, 95), (96, 89, 90), (96, 84, 85), (96, 95, 80), (96, 90, 91), (96, 85, 86), (96, 80, 81), (96, 91, 92), (96, 86, 87), (96, 81, 82), (96, 92, 93), (96, 87, 88), (96, 82, 83)])
me_circle_001.polygons.foreach_set('use_smooth', [True] * 96)
_uv = me_circle_001.uv_layers.new(name='UVMap')
_uv.uv.foreach_set('vector', [0.2335, 0.2348, 0.1393, 0.2337, 0.1461, 0.1015, 0.2332, 0.1056, 0.1395, 0.2337, 0.03907, 0.2244, 0.05812, 0.08637, 0.1461, 0.1013, 0.4245, 0.2197, 0.3263, 0.2303, 0.32, 0.09971, 0.405, 0.08637, 0.3269, 0.2306, 0.2335, 0.2348, 0.2332, 0.1056, 0.3189, 0.1012, 0.2339, 0.2346, 0.1395, 0.2337, 0.1461, 0.1013, 0.2332, 0.1051, 0.1397, 0.2305, 0.04267, 0.2176, 0.06348, 0.08637, 0.1479, 0.1015, 0.4241, 0.2178, 0.3269, 0.2306, 0.3189, 0.1012, 0.4035, 0.08637, 0.3273, 0.2307, 0.2339, 0.2346, 0.2332, 0.1051, 0.3192, 0.1014, 0.1397, 0.2305, 0.1479, 0.1015, 0.2335, 0.1063, 0.2327, 0.2352, 0.1392, 0.2306, 0.04107, 0.2197, 0.06088, 0.08637, 0.1459, 0.1001, 0.4245, 0.2178, 0.3273, 0.2307, 0.3192, 0.1014, 0.4038, 0.08637, 0.3265, 0.2339, 0.2327, 0.2352, 0.2335, 0.1063, 0.3203, 0.1017, 0.2327, 0.2326, 0.1392, 0.2306, 0.1459, 0.1001, 0.233, 0.1024, 0.1393, 0.2337, 0.03908, 0.2242, 0.05826, 0.08637, 0.1461, 0.1015, 0.4266, 0.2243, 0.3265, 0.2339, 0.3203, 0.1017, 0.4074, 0.08637, 0.3263, 0.2303, 0.2327, 0.2326, 0.233, 0.1024, 0.32, 0.09971, 0.3282, 0.3429, 0.2326, 0.3418, 0.2327, 0.2326, 0.3263, 0.2303, 0.2347, 0.344, 0.1387, 0.3474, 0.1393, 0.2337, 0.2335, 0.2348, 0.1389, 0.3474, 0.03399, 0.3516, 0.03907, 0.2244, 0.1395, 0.2337, 0.4314, 0.3441, 0.3282, 0.3429, 0.3263, 0.2303, 0.4245, 0.2197, 0.3302, 0.3425, 0.2347, 0.344, 0.2335, 0.2348, 0.3269, 0.2306, 0.2351, 0.3439, 0.1389, 0.3474, 0.1395, 0.2337, 0.2339, 0.2346, 0.1362, 0.3419, 0.03399, 0.3398, 0.04267, 0.2176, 0.1397, 0.2305, 0.4327, 0.3407, 0.3302, 0.3425, 0.3269, 0.2306, 0.4241, 0.2178, 0.3306, 0.3425, 0.2351, 0.3439, 0.2339, 0.2346, 0.3273, 0.2307, 0.1362, 0.3419, 0.1397, 0.2305, 0.2327, 0.2352, 0.2313, 0.3439, 0.1371, 0.3427, 0.03399, 0.3436, 0.04107, 0.2197, 0.1392, 0.2306, 0.4331, 0.3407, 0.3306, 0.3425, 0.3273, 0.2307, 0.4245, 0.2178, 0.3271, 0.3475, 0.2313, 0.3439, 0.2327, 0.2352, 0.3265, 0.2339, 0.2326, 0.3418, 0.1371, 0.3427, 0.1392, 0.2306, 0.2327, 0.2326, 0.1387, 0.3474, 0.03399, 0.3517, 0.03908, 0.2242, 0.1393, 0.2337, 0.4317, 0.3517, 0.3271, 0.3475, 0.3265, 0.2339, 0.4266, 0.2243, 0.3253, 0.4492, 0.2326, 0.4441, 0.2326, 0.3418, 0.3282, 0.3429, 0.2363, 0.4462, 0.1434, 0.4546, 0.1387, 0.3474, 0.2347, 0.344, 0.1437, 0.4547, 0.04166, 0.4751, 0.03399, 0.3516, 0.1389, 0.3474, 0.4263, 0.4656, 0.3253, 0.4492, 0.3282, 0.3429, 0.4314, 0.3441, 0.3289, 0.4485, 0.2363, 0.4462, 0.2347, 0.344, 0.3302, 0.3425, 0.2367, 0.4463, 0.1437, 0.4547, 0.1389, 0.3474, 0.2351, 0.3439, 0.1371, 0.4475, 0.0368, 0.4599, 0.03399, 0.3398, 0.1362, 0.3419, 0.4298, 0.4613, 0.3289, 0.4485, 0.3302, 0.3425, 0.4327, 0.3407, 0.3293, 0.4484, 0.2367, 0.4463, 0.2351, 0.3439, 0.3306, 0.3425, 0.1371, 0.4475, 0.1362, 0.3419, 0.2313, 0.3439, 0.2295, 0.4458, 0.1398, 0.449, 0.03893, 0.4651, 0.03399, 0.3436, 0.1371, 0.3427, 0.4302, 0.4612, 0.3293, 0.4484, 0.3306, 0.3425, 0.4331, 0.3407, 0.3222, 0.4544, 0.2295, 0.4458, 0.2313, 0.3439, 0.3271, 0.3475, 0.2326, 0.4441, 0.1398, 0.449, 0.1371, 0.3427, 0.2326, 0.3418, 0.1434, 0.4546, 0.04169, 0.475, 0.03399, 0.3517, 0.1387, 0.3474, 0.424, 0.4751, 0.3222, 0.4544, 0.3271, 0.3475, 0.4317, 0.3517, 0.3997, 0.5997, 0.3109, 0.5641, 0.3222, 0.4544, 0.424, 0.4751, 0.3164, 0.5591, 0.2325, 0.5499, 0.2326, 0.4441, 0.3253, 0.4492, 0.2384, 0.5518, 0.1548, 0.5649, 0.1434, 0.4546, 0.2363, 0.4462, 0.1551, 0.5653, 0.06599, 0.6008, 0.04166, 0.4751, 0.1437, 0.4547, 0.4051, 0.5905, 0.3164, 0.5591, 0.3253, 0.4492, 0.4263, 0.4656, 0.322, 0.558, 0.2384, 0.5518, 0.2363, 0.4462, 0.3289, 0.4485, 0.2387, 0.5522, 0.1551, 0.5653, 0.1437, 0.4547, 0.2367, 0.4463, 0.1436, 0.5569, 0.05508, 0.5841, 0.0368, 0.4599, 0.1371, 0.4475, 0.4115, 0.5854, 0.322, 0.558, 0.3289, 0.4485, 0.4298, 0.4613, 0.3226, 0.5579, 0.2387, 0.5522, 0.2367, 0.4463, 0.3293, 0.4484, 0.1436, 0.5569, 0.1371, 0.4475, 0.2295, 0.4458, 0.2274, 0.5512, 0.1486, 0.5588, 0.05995, 0.5899, 0.03893, 0.4651, 0.1398, 0.449, 0.4119, 0.5853, 0.3226, 0.5579, 0.3293, 0.4484, 0.4302, 0.4612, 0.3109, 0.5641, 0.2274, 0.5512, 0.2295, 0.4458, 0.3222, 0.4544, 0.2325, 0.5499, 0.1486, 0.5588, 0.1398, 0.449, 0.2326, 0.4441, 0.1548, 0.5649, 0.06612, 0.6004, 0.04169, 0.475, 0.1434, 0.4546, 0.1795, 0.7054, 0.12, 0.7459, 0.06612, 0.6004, 0.1548, 0.5649, 0.3457, 0.7453, 0.2862, 0.7046, 0.3109, 0.5641, 0.3997, 0.5997, 0.295, 0.6998, 0.2323, 0.6876, 0.2325, 0.5499, 0.3164, 0.5591, 0.2417, 0.6898, 0.1795, 0.7054, 0.1548, 0.5649, 0.2384, 0.5518, 0.1794, 0.7051, 0.1189, 0.7446, 0.06599, 0.6008, 0.1551, 0.5653, 0.3555, 0.7373, 0.295, 0.6998, 0.3164, 0.5591, 0.4051, 0.5905, 0.3045, 0.6988, 0.2417, 0.6898, 0.2384, 0.5518, 0.322, 0.558, 0.2418, 0.6901, 0.1794, 0.7051, 0.1551, 0.5653, 0.2387, 0.5522, 0.1614, 0.6976, 0.1006, 0.7315, 0.05508, 0.5841, 0.1436, 0.5569, 0.3665, 0.732, 0.3045, 0.6988, 0.322, 0.558, 0.4115, 0.5854, 0.3049, 0.6982, 0.2418, 0.6901, 0.2387, 0.5522, 0.3226, 0.5579, 0.1614, 0.6976, 0.1436, 0.5569, 0.2274, 0.5512, 0.2242, 0.689, 0.1697, 0.6995, 0.1094, 0.7366, 0.05995, 0.5899, 0.1486, 0.5588, 0.3669, 0.7316, 0.3049, 0.6982, 0.3226, 0.5579, 0.4119, 0.5853, 0.2862, 0.7046, 0.2242, 0.689, 0.2274, 0.5512, 0.3109, 0.5641, 0.2323, 0.6876, 0.1697, 0.6995, 0.1486, 0.5588, 0.2325, 0.5499, 0.2303, 0.9985, 0.295, 0.6998, 0.3555, 0.7373, 0.2303, 0.9985, 0.2417, 0.6898, 0.3045, 0.6988, 0.2303, 0.9985, 0.1794, 0.7051, 0.2418, 0.6901, 0.2303, 0.9985, 0.1006, 0.7315, 0.1614, 0.6976, 0.2303, 0.9985, 0.3045, 0.6988, 0.3665, 0.732, 0.2303, 0.9985, 0.2418, 0.6901, 0.3049, 0.6982, 0.2303, 0.9985, 0.1614, 0.6976, 0.2242, 0.689, 0.2303, 0.9985, 0.1094, 0.7366, 0.1697, 0.6995, 0.2303, 0.9985, 0.3049, 0.6982, 0.3669, 0.7316, 0.2303, 0.9985, 0.2242, 0.689, 0.2862, 0.7046, 0.2303, 0.9985, 0.1697, 0.6995, 0.2323, 0.6876, 0.2303, 0.9985, 0.12, 0.7459, 0.1795, 0.7054, 0.2303, 0.9985, 0.2862, 0.7046, 0.3457, 0.7453, 0.2303, 0.9985, 0.2323, 0.6876, 0.295, 0.6998, 0.2303, 0.9985, 0.1795, 0.7054, 0.2417, 0.6898, 0.2303, 0.9985, 0.1189, 0.7446, 0.1794, 0.7051])
me_circle_001.materials.append(mat_cactus)
me_circle_001.use_remesh_preserve_volume = False
me_circle_001.use_remesh_preserve_attributes = False
me_circle_001.use_mirror_vertex_groups = False
me_circle_001.update()
me_circle = bpy.data.meshes.new('Circle')
me_circle.from_pydata([], [], [])
me_circle.use_remesh_preserve_volume = False
me_circle.use_remesh_preserve_attributes = False
me_circle.use_mirror_vertex_groups = False
me_circle.update()

# ---- objects
ob_cactusa_001 = bpy.data.objects.new('CactusA.001', me_circle_002)
ob_plane = bpy.data.objects.new('Plane', me_plane)
ob_cactusa = bpy.data.objects.new('CactusA', me_circle_001)
ob_circle = bpy.data.objects.new('Circle', me_circle)
ob_lamp = bpy.data.objects.new('Lamp', light_lamp)
ob_camera = bpy.data.objects.new('Camera', cam_camera)

# ---- transforms, parenting, visibility, modifiers, constraints
ob_cactusa_001.location = (0.4355, -0.7738, 0.0)
ob_cactusa_001.scale = (1.0, 1.0, 5.0)
ob_cactusa_001.lineart.crease_threshold = 0.0
ob_plane.location = (0.0, 0.0, 0.0)
ob_plane.scale = (5.0, 5.0, 5.0)
ob_plane.lineart.crease_threshold = 0.0
ob_cactusa.location = (3.0, 3.0, 0.0)
ob_cactusa.scale = (2.0, 2.0, 2.0)
ob_cactusa.lineart.crease_threshold = 0.0
ob_circle.location = (0.0, 0.0, 0.0)
ob_circle.scale = (0.5, 0.5, 0.5)
ob_circle.lineart.crease_threshold = 0.0
ob_lamp.location = (2.5, -5.0, 7.5)
ob_lamp.rotation_euler = (0.4835, 0.4381, -0.2138)
ob_lamp.lock_rotations_4d = False
ob_lamp.empty_display_type = 'ARROWS'
ob_lamp.color = (0.0, 0.0, 0.0, 0.0)
ob_lamp.lineart.crease_threshold = 0.0
ob_camera.location = (10.0, -10.0, 10.63)
ob_camera.rotation_euler = (1.047, 0.0, 0.7854)
ob_camera.lock_rotations_4d = False
ob_camera.empty_display_type = 'ARROWS'
ob_camera.color = (0.0, 0.0, 0.0, 0.0)
ob_camera.display_type = 'WIRE'
ob_camera.lineart.crease_threshold = 0.0

# ---- collection membership
col_collection_1.objects.link(ob_cactusa_001)
col_collection_1.objects.link(ob_plane)
col_collection_1.objects.link(ob_cactusa)
col_collection_1.objects.link(ob_circle)
col_collection_1.objects.link(ob_lamp)
col_collection_1.objects.link(ob_camera)

# ---- scene / render settings (as saved in the file)
scene.camera = ob_camera
scene.frame_start = 1; scene.frame_end = 250; scene.frame_set(1)
scene.render.engine = 'BLENDER_EEVEE_NEXT'
scene.render.image_settings.compression = 90
scene.render.resolution_x = 64
scene.render.resolution_y = 128
scene.render.dither_intensity = 0.0
scene.render.bake_margin = 2
scene.render.bake_bias = 0.0
scene.cycles.use_denoising = False
scene.cycles.samples = 10
scene.cycles.sampling_pattern = 'TABULATED_SOBOL'
scene.cycles.light_sampling_threshold = 0.0
scene.cycles.use_adaptive_sampling = False
scene.cycles.use_light_tree = False
scene.cycles.blur_glossy = 0.0
scene.cycles.volume_bounces = 1
scene.cycles.pixel_filter_type = 'GAUSSIAN'
scene.cycles.sample_clamp_indirect = 0.0
scene.view_settings.view_transform = 'Standard'
bpy.context.view_layer.update()
